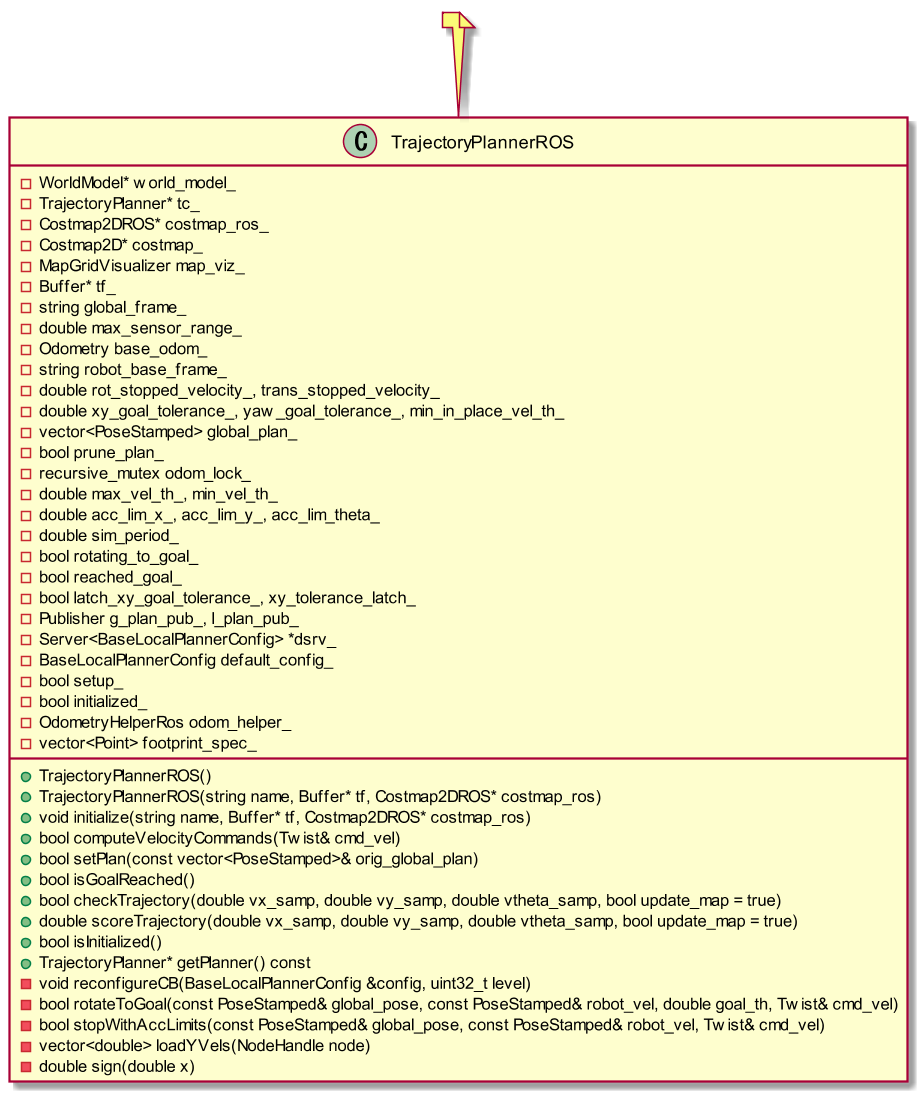

The diagram above was rendered by PlantUML. Its source (embedded in the PNG):
@startuml{TrajectoryPlannerROS.png}

scale 1.5

class TrajectoryPlannerROS {
    +TrajectoryPlannerROS()
    +TrajectoryPlannerROS(string name, Buffer* tf, Costmap2DROS* costmap_ros)
    +void initialize(string name, Buffer* tf, Costmap2DROS* costmap_ros)
    +bool computeVelocityCommands(Twist& cmd_vel)
    +bool setPlan(const vector<PoseStamped>& orig_global_plan)
    +bool isGoalReached()
    +bool checkTrajectory(double vx_samp, double vy_samp, double vtheta_samp, bool update_map = true)
    +double scoreTrajectory(double vx_samp, double vy_samp, double vtheta_samp, bool update_map = true)
    +bool isInitialized()
    +TrajectoryPlanner* getPlanner() const
    -void reconfigureCB(BaseLocalPlannerConfig &config, uint32_t level)
    -bool rotateToGoal(const PoseStamped& global_pose, const PoseStamped& robot_vel, double goal_th, Twist& cmd_vel)
    -bool stopWithAccLimits(const PoseStamped& global_pose, const PoseStamped& robot_vel, Twist& cmd_vel)
    -vector<double> loadYVels(NodeHandle node)
    -double sign(double x)
    -WorldModel* world_model_
    -TrajectoryPlanner* tc_
    -Costmap2DROS* costmap_ros_
    -Costmap2D* costmap_
    -MapGridVisualizer map_viz_
    -Buffer* tf_
    -string global_frame_
    -double max_sensor_range_
    -Odometry base_odom_
    -string robot_base_frame_
    -double rot_stopped_velocity_, trans_stopped_velocity_
    -double xy_goal_tolerance_, yaw_goal_tolerance_, min_in_place_vel_th_
    -vector<PoseStamped> global_plan_
    -bool prune_plan_
    -recursive_mutex odom_lock_
    -double max_vel_th_, min_vel_th_
    -double acc_lim_x_, acc_lim_y_, acc_lim_theta_
    -double sim_period_
    -bool rotating_to_goal_
    -bool reached_goal_
    -bool latch_xy_goal_tolerance_, xy_tolerance_latch_
    -Publisher g_plan_pub_, l_plan_pub_
    -Server<BaseLocalPlannerConfig> *dsrv_
    -BaseLocalPlannerConfig default_config_
    -bool setup_
    -bool initialized_
    -OdometryHelperRos odom_helper_
    -vector<Point> footprint_spec_
}

note top: 

@enduml